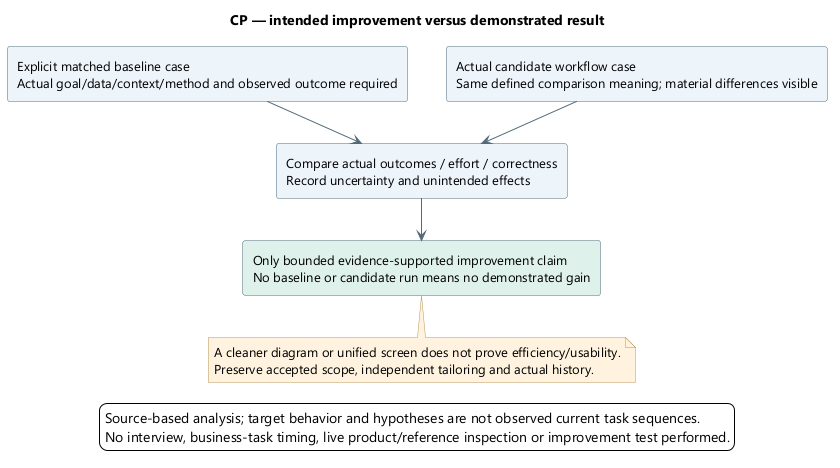

The diagram above was rendered by PlantUML. Its source (embedded in the PNG):
@startuml
skinparam backgroundColor white
skinparam defaultFontName Segoe UI
skinparam defaultFontSize 13
skinparam shadowing false
skinparam ArrowColor #526B7B
skinparam rectangleBackgroundColor #EDF4FB
skinparam rectangleBorderColor #526B7B
skinparam noteBackgroundColor #FFF3DF
skinparam noteBorderColor #B99557
skinparam nodesep 38
skinparam ranksep 42
title CP — intended improvement versus demonstrated result
top to bottom direction
rectangle "Explicit matched baseline case\nActual goal/data/context/method and observed outcome required" as Baseline
rectangle "Actual candidate workflow case\nSame defined comparison meaning; material differences visible" as Candidate
rectangle "Compare actual outcomes / effort / correctness\nRecord uncertainty and unintended effects" as Compare
rectangle "Only bounded evidence-supported improvement claim\nNo baseline or candidate run means no demonstrated gain" as Result #DFF1EA
Baseline --> Compare
Candidate --> Compare
Compare --> Result
note bottom of Result
A cleaner diagram or unified screen does not prove efficiency/usability.
Preserve accepted scope, independent tailoring and actual history.
end note

legend bottom
Source-based analysis; target behavior and hypotheses are not observed current task sequences.
No interview, business-task timing, live product/reference inspection or improvement test performed.
endlegend
@enduml